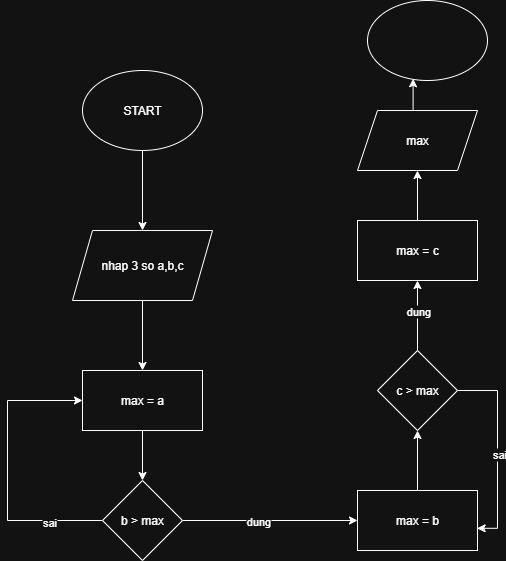

The diagram above was exported from draw.io. Its source (the exported page's mxGraphModel, read from the mxfile embedded in the PNG):
<mxGraphModel dx="1042" dy="1758" grid="1" gridSize="10" guides="1" tooltips="1" connect="1" arrows="1" fold="1" page="1" pageScale="1" pageWidth="850" pageHeight="1100" math="0" shadow="0">
  <root>
    <mxCell id="0" />
    <mxCell id="1" parent="0" />
    <mxCell id="0q_dsDLNE0yqYIwTvIN4-12" style="edgeStyle=orthogonalEdgeStyle;rounded=0;orthogonalLoop=1;jettySize=auto;html=1;exitX=0.5;exitY=1;exitDx=0;exitDy=0;" edge="1" parent="1" source="0q_dsDLNE0yqYIwTvIN4-1" target="0q_dsDLNE0yqYIwTvIN4-2">
      <mxGeometry relative="1" as="geometry" />
    </mxCell>
    <mxCell id="0q_dsDLNE0yqYIwTvIN4-1" value="START" style="ellipse;whiteSpace=wrap;html=1;" vertex="1" parent="1">
      <mxGeometry x="365" y="60" width="120" height="80" as="geometry" />
    </mxCell>
    <mxCell id="0q_dsDLNE0yqYIwTvIN4-13" style="edgeStyle=orthogonalEdgeStyle;rounded=0;orthogonalLoop=1;jettySize=auto;html=1;exitX=0.5;exitY=1;exitDx=0;exitDy=0;entryX=0.5;entryY=0;entryDx=0;entryDy=0;" edge="1" parent="1" source="0q_dsDLNE0yqYIwTvIN4-2" target="0q_dsDLNE0yqYIwTvIN4-3">
      <mxGeometry relative="1" as="geometry" />
    </mxCell>
    <mxCell id="0q_dsDLNE0yqYIwTvIN4-2" value="nhap 3 so a,b,c" style="shape=parallelogram;perimeter=parallelogramPerimeter;whiteSpace=wrap;html=1;fixedSize=1;" vertex="1" parent="1">
      <mxGeometry x="355" y="220" width="140" height="70" as="geometry" />
    </mxCell>
    <mxCell id="0q_dsDLNE0yqYIwTvIN4-14" style="edgeStyle=orthogonalEdgeStyle;rounded=0;orthogonalLoop=1;jettySize=auto;html=1;exitX=0.5;exitY=1;exitDx=0;exitDy=0;entryX=0.5;entryY=0;entryDx=0;entryDy=0;" edge="1" parent="1" source="0q_dsDLNE0yqYIwTvIN4-3" target="0q_dsDLNE0yqYIwTvIN4-4">
      <mxGeometry relative="1" as="geometry" />
    </mxCell>
    <mxCell id="0q_dsDLNE0yqYIwTvIN4-3" value="max = a" style="rounded=0;whiteSpace=wrap;html=1;" vertex="1" parent="1">
      <mxGeometry x="365" y="360" width="120" height="60" as="geometry" />
    </mxCell>
    <mxCell id="0q_dsDLNE0yqYIwTvIN4-6" style="edgeStyle=orthogonalEdgeStyle;rounded=0;orthogonalLoop=1;jettySize=auto;html=1;exitX=0;exitY=0.5;exitDx=0;exitDy=0;entryX=0;entryY=0.5;entryDx=0;entryDy=0;" edge="1" parent="1" source="0q_dsDLNE0yqYIwTvIN4-4" target="0q_dsDLNE0yqYIwTvIN4-3">
      <mxGeometry relative="1" as="geometry">
        <Array as="points">
          <mxPoint x="290" y="510" />
          <mxPoint x="290" y="390" />
        </Array>
      </mxGeometry>
    </mxCell>
    <mxCell id="0q_dsDLNE0yqYIwTvIN4-17" value="sai" style="edgeLabel;html=1;align=center;verticalAlign=middle;resizable=0;points=[];" vertex="1" connectable="0" parent="0q_dsDLNE0yqYIwTvIN4-6">
      <mxGeometry x="-0.6303" y="1" relative="1" as="geometry">
        <mxPoint as="offset" />
      </mxGeometry>
    </mxCell>
    <mxCell id="0q_dsDLNE0yqYIwTvIN4-7" style="edgeStyle=orthogonalEdgeStyle;rounded=0;orthogonalLoop=1;jettySize=auto;html=1;exitX=1;exitY=0.5;exitDx=0;exitDy=0;entryX=0;entryY=0.5;entryDx=0;entryDy=0;" edge="1" parent="1" source="0q_dsDLNE0yqYIwTvIN4-4" target="0q_dsDLNE0yqYIwTvIN4-5">
      <mxGeometry relative="1" as="geometry" />
    </mxCell>
    <mxCell id="0q_dsDLNE0yqYIwTvIN4-18" value="dung" style="edgeLabel;html=1;align=center;verticalAlign=middle;resizable=0;points=[];" vertex="1" connectable="0" parent="0q_dsDLNE0yqYIwTvIN4-7">
      <mxGeometry x="-0.1383" relative="1" as="geometry">
        <mxPoint as="offset" />
      </mxGeometry>
    </mxCell>
    <mxCell id="0q_dsDLNE0yqYIwTvIN4-4" value="b &amp;gt; max" style="rhombus;whiteSpace=wrap;html=1;" vertex="1" parent="1">
      <mxGeometry x="385" y="470" width="80" height="80" as="geometry" />
    </mxCell>
    <mxCell id="0q_dsDLNE0yqYIwTvIN4-10" style="edgeStyle=orthogonalEdgeStyle;rounded=0;orthogonalLoop=1;jettySize=auto;html=1;exitX=0.5;exitY=0;exitDx=0;exitDy=0;entryX=0.5;entryY=1;entryDx=0;entryDy=0;" edge="1" parent="1" source="0q_dsDLNE0yqYIwTvIN4-5" target="0q_dsDLNE0yqYIwTvIN4-8">
      <mxGeometry relative="1" as="geometry" />
    </mxCell>
    <mxCell id="0q_dsDLNE0yqYIwTvIN4-5" value="max = b" style="rounded=0;whiteSpace=wrap;html=1;" vertex="1" parent="1">
      <mxGeometry x="640" y="480" width="120" height="60" as="geometry" />
    </mxCell>
    <mxCell id="0q_dsDLNE0yqYIwTvIN4-15" style="edgeStyle=orthogonalEdgeStyle;rounded=0;orthogonalLoop=1;jettySize=auto;html=1;exitX=0.5;exitY=0;exitDx=0;exitDy=0;entryX=0.5;entryY=1;entryDx=0;entryDy=0;" edge="1" parent="1" source="0q_dsDLNE0yqYIwTvIN4-8" target="0q_dsDLNE0yqYIwTvIN4-9">
      <mxGeometry relative="1" as="geometry" />
    </mxCell>
    <mxCell id="0q_dsDLNE0yqYIwTvIN4-20" value="dung" style="edgeLabel;html=1;align=center;verticalAlign=middle;resizable=0;points=[];" vertex="1" connectable="0" parent="0q_dsDLNE0yqYIwTvIN4-15">
      <mxGeometry x="0.1314" relative="1" as="geometry">
        <mxPoint as="offset" />
      </mxGeometry>
    </mxCell>
    <mxCell id="0q_dsDLNE0yqYIwTvIN4-8" value="c &amp;gt; max" style="rhombus;whiteSpace=wrap;html=1;" vertex="1" parent="1">
      <mxGeometry x="660" y="340" width="80" height="80" as="geometry" />
    </mxCell>
    <mxCell id="0q_dsDLNE0yqYIwTvIN4-22" style="edgeStyle=orthogonalEdgeStyle;rounded=0;orthogonalLoop=1;jettySize=auto;html=1;exitX=0.5;exitY=0;exitDx=0;exitDy=0;" edge="1" parent="1" source="0q_dsDLNE0yqYIwTvIN4-9" target="0q_dsDLNE0yqYIwTvIN4-21">
      <mxGeometry relative="1" as="geometry" />
    </mxCell>
    <mxCell id="0q_dsDLNE0yqYIwTvIN4-9" value="max = c" style="rounded=0;whiteSpace=wrap;html=1;" vertex="1" parent="1">
      <mxGeometry x="640" y="210" width="120" height="60" as="geometry" />
    </mxCell>
    <mxCell id="0q_dsDLNE0yqYIwTvIN4-16" style="edgeStyle=orthogonalEdgeStyle;rounded=0;orthogonalLoop=1;jettySize=auto;html=1;exitX=1;exitY=0.5;exitDx=0;exitDy=0;entryX=0.997;entryY=0.63;entryDx=0;entryDy=0;entryPerimeter=0;" edge="1" parent="1" source="0q_dsDLNE0yqYIwTvIN4-8" target="0q_dsDLNE0yqYIwTvIN4-5">
      <mxGeometry relative="1" as="geometry" />
    </mxCell>
    <mxCell id="0q_dsDLNE0yqYIwTvIN4-19" value="sai" style="edgeLabel;html=1;align=center;verticalAlign=middle;resizable=0;points=[];" vertex="1" connectable="0" parent="0q_dsDLNE0yqYIwTvIN4-16">
      <mxGeometry x="0.0436" y="1" relative="1" as="geometry">
        <mxPoint as="offset" />
      </mxGeometry>
    </mxCell>
    <mxCell id="0q_dsDLNE0yqYIwTvIN4-21" value="max" style="shape=parallelogram;perimeter=parallelogramPerimeter;whiteSpace=wrap;html=1;fixedSize=1;" vertex="1" parent="1">
      <mxGeometry x="640" y="100" width="120" height="60" as="geometry" />
    </mxCell>
    <mxCell id="0q_dsDLNE0yqYIwTvIN4-23" value="" style="ellipse;whiteSpace=wrap;html=1;" vertex="1" parent="1">
      <mxGeometry x="650" y="-10" width="120" height="80" as="geometry" />
    </mxCell>
    <mxCell id="0q_dsDLNE0yqYIwTvIN4-24" style="edgeStyle=orthogonalEdgeStyle;rounded=0;orthogonalLoop=1;jettySize=auto;html=1;exitX=0.5;exitY=0;exitDx=0;exitDy=0;entryX=0.38;entryY=0.978;entryDx=0;entryDy=0;entryPerimeter=0;" edge="1" parent="1" source="0q_dsDLNE0yqYIwTvIN4-21" target="0q_dsDLNE0yqYIwTvIN4-23">
      <mxGeometry relative="1" as="geometry" />
    </mxCell>
  </root>
</mxGraphModel>